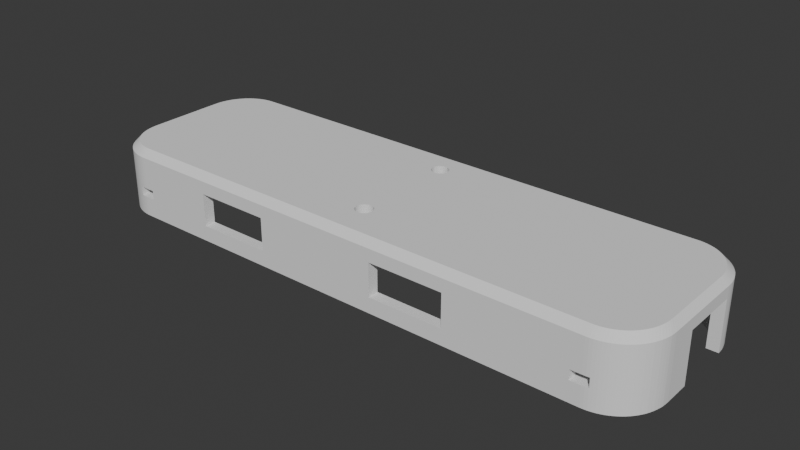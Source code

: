 # Source: case.blend  (saved by Blender 4.3.34; exported with 4.5.12 LTS)
import bpy
from mathutils import Matrix  # noqa: F401  (used for matrix-valued properties, if any)

bpy.ops.wm.read_factory_settings(use_empty=True)
scene = bpy.context.scene
scene.name = 'Scene'

# ---- collections
col_collection = bpy.data.collections.new('Collection'); scene.collection.children.link(col_collection)

# ---- world
world_world = bpy.data.worlds.new('World'); scene.world = world_world
world_world.use_nodes = True; world_world.node_tree.nodes.clear()
_N = world_world.node_tree.nodes; _L = world_world.node_tree.links
n0 = _N.new('ShaderNodeOutputWorld'); n0.name = 'World Output'; n0.location = (300, 300)
n1 = _N.new('ShaderNodeBackground'); n1.name = 'Background'; n1.location = (10, 300)
n1.inputs[0].default_value = (0.05088, 0.05088, 0.05088, 1.0)
_L.new(n1.outputs[0], n0.inputs[0])
n0.is_active_output = True
world_world.color = (0.05088, 0.05088, 0.05088)
world_world.sun_shadow_jitter_overblur = 0.0

# ---- meshes
me_3dshell_3dshell_pcb2_t = bpy.data.meshes.new('3DShell_3DShell_PCB2_T')
me_3dshell_3dshell_pcb2_t.from_pydata([(-4.586, 8.228, 7.246), (-4.586, 1.408, 5.888), (-4.586, -1.636, 7.246), (0.864, 3.296, 8.07), (-3.89, -1.006, 8.07), (-3.888, -1.339, 8.07), (-4.586, 1.408, 0.1), (-4.586, -1.636, 0.1), (-4.585, 8.256, 5.888), (-4.586, 8.228, 5.888), (60.67, -4.469, 0.1), (61.86, -5.075, 0.1), (61.62, -5.356, 0.1), (61.36, -5.619, 0.1), (60.47, -4.669, 0.1), (60.86, -4.255, 0.1), (62.09, -4.779, 0.1), (60.26, -4.855, 0.1), (61.08, -5.864, 0.1), (60.03, -5.026, 0.1), (60.78, -6.089, 0.1), (61.03, -4.029, 0.1), (61.18, -3.792, 0.1), (62.29, -4.468, 0.1), (59.79, -5.182, 0.1), (60.47, -6.293, 0.1), (61.32, -3.545, 0.1), (62.63, -3.807, 0.1), (62.48, -4.143, 0.1), (59.55, -5.321, 0.1), (60.14, -6.475, 0.1), (59.29, -5.442, 0.1), (59.81, -6.635, 0.1), (61.44, -3.289, 0.1), (61.55, -3.026, 0.1), (62.88, -3.106, 0.1), (62.77, -3.461, 0.1), (59.03, -5.546, 0.1), (59.46, -6.771, 0.1), (61.63, -2.756, 0.1), (62.97, -2.745, 0.1), (58.76, -5.632, 0.1), (59.11, -6.884, 0.1), (58.48, -5.699, 0.1), (58.74, -6.972, 0.1), (61.7, -2.48, 0.1), (58.2, -5.747, 0.1), (58.38, -7.035, 0.1), (61.75, -2.201, 0.1), (63.04, -2.378, 0.1), (61.78, -1.919, 0.1), (63.09, -1.636, 0.1), (63.07, -2.008, 0.1), (57.92, -5.776, 0.1), (58.01, -7.073, 0.1), (57.64, -5.786, 0.1), (57.64, -7.086, 0.1), (61.79, -1.636, 0.1), (61.79, 1.472, 0.1), (63.09, 1.472, 0.1), (0.864, -5.786, 0.1), (0.864, -7.086, 0.1), (0.5808, -5.776, 0.1), (0.4921, -7.073, 0.1), (0.2989, -5.747, 0.1), (0.1219, -7.035, 0.1), (0.01966, -5.699, 0.1), (-0.2448, -6.972, 0.1), (-0.2557, -5.632, 0.1), (-0.6064, -6.884, 0.1), (-0.5258, -5.546, 0.1), (-0.9611, -6.771, 0.1), (-0.7894, -5.442, 0.1), (-1.307, -6.635, 0.1), (-1.045, -5.321, 0.1), (-1.643, -6.475, 0.1), (-1.292, -5.182, 0.1), (-1.968, -6.293, 0.1), (-1.529, -5.026, 0.1), (-2.279, -6.089, 0.1), (-2.575, -5.864, 0.1), (-1.755, -4.855, 0.1), (-1.969, -4.669, 0.1), (-2.856, -5.619, 0.1), (-3.119, -5.356, 0.1), (-2.169, -4.469, 0.1), (-3.364, -5.075, 0.1), (-2.355, -4.255, 0.1), (-3.588, -4.779, 0.1), (-2.526, -4.029, 0.1), (-2.682, -3.792, 0.1), (-3.793, -4.468, 0.1), (-3.975, -4.143, 0.1), (-2.942, -3.289, 0.1), (-2.821, -3.545, 0.1), (-4.135, -3.807, 0.1), (-4.271, -3.461, 0.1), (-3.046, -3.026, 0.1), (-4.384, -3.106, 0.1), (-3.132, -2.756, 0.1), (-4.472, -2.745, 0.1), (-3.199, -2.48, 0.1), (-4.535, -2.378, 0.1), (-3.247, -2.201, 0.1), (-4.573, -2.008, 0.1), (-3.286, -1.636, 0.1), (-3.276, -1.919, 0.1), (-3.286, 1.408, 0.1), (-3.286, 1.408, 5.888), (-3.286, 8.228, 5.888), (-3.285, 8.256, 5.888), (-4.573, 8.6, 7.246), (-3.89, 7.598, 8.07), (-3.888, 7.931, 8.07), (-4.573, 8.6, 0.1), (-4.585, 8.256, 0.1), (-4.535, 8.97, 0.1), (-4.535, 8.97, 7.246), (29.77, -3.09, 8.07), (57.64, -6.24, 8.07), (29.93, -2.97, 8.07), (29.61, -3.171, 8.07), (29.44, -3.222, 8.07), (30.16, -2.653, 8.07), (30.06, -2.822, 8.07), (29.25, -3.24, 8.07), (30.22, -2.471, 8.07), (0.8642, -6.24, 8.07), (30.24, -2.353, 8.07), (30.23, -2.052, 8.07), (30.25, -2.24, 8.07), (30.18, -1.874, 8.07), (59.11, -6.884, 7.246), (58.74, -6.972, 7.246), (0.864, -7.086, 7.246), (33.98, -7.086, 5.74), (57.64, -7.086, 7.246), (29.96, 9.32, 8.07), (29.85, -1.441, 8.07), (29.98, -1.563, 8.07), (29.81, 9.191, 8.07), (29.7, -1.346, 8.07), (30.08, 9.474, 8.07), (30.09, -1.709, 8.07), (29.66, 9.101, 8.07), (29.51, -1.275, 8.07), (30.16, 9.646, 8.07), (30.21, 9.819, 8.07), (57.64, 12.83, 8.07), (29.49, 9.04, 8.07), (29.32, -1.243, 8.07), (30.22, 9.984, 8.07), (29.31, 9.011, 8.07), (30.21, 10.17, 8.07), (29.13, 9.016, 8.07), (29.12, -1.248, 8.07), (30.15, 10.35, 8.07), (28.95, 9.055, 8.07), (28.93, -1.291, 8.07), (30.07, 10.51, 8.07), (28.78, 9.128, 8.07), (28.76, -1.368, 8.07), (29.96, 10.65, 8.07), (28.63, 9.234, 8.07), (28.61, -1.473, 8.07), (29.82, 10.77, 8.07), (28.49, 9.369, 8.07), (28.48, -1.606, 8.07), (28.37, -1.76, 8.07), (29.67, 10.86, 8.07), (28.39, 9.529, 8.07), (28.3, -1.928, 8.07), (29.49, 10.93, 8.07), (28.31, 9.708, 8.07), (0.8642, 12.83, 8.07), (29.3, 10.96, 8.07), (28.25, -2.285, 8.07), (28.26, -2.105, 8.07), (28.28, -2.482, 8.07), (28.34, -2.667, 8.07), (28.44, -2.834, 8.07), (28.57, -2.977, 8.07), (28.73, -3.092, 8.07), (28.89, -3.173, 8.07), (29.07, -3.224, 8.07), (0.4921, -7.073, 3.456), (0.4921, -7.073, 7.246), (28.6, 10.71, 8.07), (28.75, 10.82, 8.07), (28.47, 10.58, 8.07), (28.38, 10.42, 8.07), (28.31, 10.25, 8.07), (28.28, 10.08, 8.07), (28.28, 9.901, 8.07), (0.5224, 12.82, 8.07), (28.92, 10.9, 8.07), (29.11, 10.95, 8.07), (57.64, 13.68, 0.1), (0.864, 13.68, 7.246), (57.64, 13.68, 7.246), (0.864, 13.68, 0.1), (0.4921, 13.67, 7.246), (-3.869, -1.678, 8.07), (-4.384, -3.106, 7.246), (-4.472, -2.745, 7.246), (-4.535, -2.378, 7.246), (-3.831, -2.019, 8.07), (-3.691, -2.698, 8.07), (-3.772, -2.36, 8.07), (-4.271, -3.461, 7.246), (-4.573, -2.008, 7.246), (-4.135, -3.807, 7.246), (-3.313, -3.669, 8.07), (-3.462, -3.354, 8.07), (-3.588, -3.03, 8.07), (-3.975, -4.143, 7.246), (-3.143, -3.971, 8.07), (-3.793, -4.468, 7.246), (-2.952, -4.261, 8.07), (-3.364, -5.075, 7.246), (-3.588, -4.779, 7.246), (-2.741, -4.536, 8.07), (-3.119, -5.356, 7.246), (-2.512, -4.794, 8.07), (-2.575, -5.864, 7.246), (-2.264, -5.034, 8.07), (-2.279, -6.089, 7.246), (-1.428, -5.636, 8.07), (-1.721, -5.456, 8.07), (-2.0, -5.255, 8.07), (-1.123, -5.794, 8.07), (-1.968, -6.293, 7.246), (-1.307, -6.635, 7.246), (-0.8083, -5.928, 8.07), (-0.9611, -6.771, 7.246), (-1.643, -6.475, 7.246), (-0.4844, -6.04, 8.07), (-0.128, -6.992, 3.456), (0.1219, -7.035, 7.246), (-0.2448, -6.972, 7.246), (-0.6064, -6.884, 7.246), (-0.128, -6.992, 2.368), (0.1219, -7.035, 2.368), (-0.1535, -6.127, 8.07), (0.4921, -7.073, 2.368), (0.864, -7.086, 2.368), (57.64, -7.086, 3.456), (58.01, -7.073, 7.246), (57.64, -7.086, 2.368), (56.42, -7.086, 2.368), (42.75, -7.086, 5.74), (42.75, -7.086, 1.908), (56.42, -7.086, 3.456), (57.64, 3.296, 8.07), (19.39, -7.086, 5.74), (33.98, -7.086, 1.908), (19.39, -7.086, 1.908), (1.856, -7.086, 3.456), (10.56, -7.086, 5.74), (10.56, -7.086, 1.908), (0.864, -7.086, 3.456), (1.856, -7.086, 2.368), (58.01, -7.073, 2.368), (58.38, -7.035, 2.368), (57.98, -6.227, 8.07), (58.32, -6.189, 8.07), (58.01, -7.073, 3.456), (58.38, -7.035, 3.456), (58.38, -7.035, 7.246), (58.4, -7.031, 2.368), (58.65, -6.127, 8.07), (58.4, -7.031, 3.456), (58.98, -6.04, 8.07), (59.31, -5.928, 8.07), (59.81, -6.635, 7.246), (59.46, -6.771, 7.246), (62.88, -3.106, 7.246), (62.77, -3.461, 7.246), (60.14, -6.475, 7.246), (62.63, -3.807, 7.246), (62.48, -4.143, 7.246), (59.93, -5.636, 8.07), (60.22, -5.456, 8.07), (60.5, -5.255, 8.07), (60.78, -6.089, 7.246), (61.81, -3.669, 8.07), (61.64, -3.971, 8.07), (60.76, -5.034, 8.07), (61.01, -4.794, 8.07), (61.62, -5.356, 7.246), (61.36, -5.619, 7.246), (61.08, -5.864, 7.246), (61.24, -4.536, 8.07), (61.45, -4.261, 8.07), (60.47, -6.293, 7.246), (62.19, -2.698, 8.07), (62.09, -3.03, 8.07), (62.09, -4.779, 7.246), (62.29, -4.468, 7.246), (61.96, -3.354, 8.07), (63.04, -2.378, 7.246), (62.97, -2.745, 7.246), (59.62, -5.794, 8.07), (62.33, -2.019, 8.07), (62.27, -2.36, 8.07), (63.07, -2.008, 7.246), (62.37, -1.678, 8.07), (62.39, 7.931, 8.07), (62.37, 8.27, 8.07), (62.39, -1.339, 8.07), (62.39, 7.598, 8.07), (62.39, -1.006, 8.07), (63.09, 8.192, 0.1), (63.09, 8.228, 0.1), (63.09, 8.192, 5.876), (63.09, 8.228, 7.246), (63.09, 1.472, 5.876), (63.09, -1.636, 7.246), (63.07, 8.6, 7.246), (61.79, 1.472, 5.876), (61.79, 8.192, 0.1), (61.79, 8.192, 5.876), (61.79, 8.228, 0.1), (61.79, 8.228, 6.2), (61.79, -1.636, 6.2), (61.78, -1.919, 6.2), (61.75, -2.201, 6.2), (61.7, -2.48, 6.2), (61.63, -2.756, 6.2), (61.55, -3.026, 6.2), (61.44, -3.289, 6.2), (61.32, -3.545, 6.2), (61.18, -3.792, 6.2), (61.03, -4.029, 6.2), (60.86, -4.255, 6.2), (60.67, -4.469, 6.2), (60.47, -4.669, 6.2), (60.26, -4.855, 6.2), (60.03, -5.026, 6.2), (59.79, -5.182, 6.2), (59.55, -5.321, 6.2), (59.29, -5.442, 6.2), (59.03, -5.546, 6.2), (58.76, -5.632, 6.2), (58.48, -5.699, 6.2), (58.4, -5.713, 3.456), (58.2, -5.747, 6.2), (58.2, -5.747, 3.456), (58.2, -5.747, 2.368), (58.4, -5.713, 2.368), (57.92, -5.776, 2.368), (57.64, -5.786, 2.368), (56.42, -5.786, 3.456), (57.64, -5.786, 6.2), (57.64, -5.786, 3.456), (56.42, -5.786, 2.368), (42.75, -5.786, 5.74), (42.75, -5.786, 1.908), (33.98, -5.786, 5.74), (19.39, -5.786, 1.908), (33.98, -5.786, 1.908), (19.39, -5.786, 5.74), (0.864, -5.786, 6.2), (10.56, -5.786, 5.74), (1.856, -5.786, 3.456), (10.56, -5.786, 1.908), (0.864, -5.786, 3.456), (1.856, -5.786, 2.368), (0.864, -5.786, 2.368), (0.5808, -5.776, 2.368), (0.2989, -5.747, 2.368), (0.01966, -5.699, 2.368), (-0.128, -5.663, 3.456), (0.01966, -5.699, 6.2), (0.01966, -5.699, 3.456), (-0.2557, -5.632, 6.2), (-0.128, -5.663, 2.368), (-0.5258, -5.546, 6.2), (-0.7894, -5.442, 6.2), (-1.045, -5.321, 6.2), (-1.292, -5.182, 6.2), (-1.529, -5.026, 6.2), (-1.755, -4.855, 6.2), (-1.969, -4.669, 6.2), (-2.169, -4.469, 6.2), (-2.355, -4.255, 6.2), (-2.526, -4.029, 6.2), (-2.682, -3.792, 6.2), (-2.821, -3.545, 6.2), (-2.942, -3.289, 6.2), (-3.046, -3.026, 6.2), (-3.132, -2.756, 6.2), (-3.199, -2.48, 6.2), (-3.247, -2.201, 6.2), (-3.276, -1.919, 6.2), (-3.286, -1.636, 6.2), (-3.286, 8.228, 6.2), (-3.285, 8.256, 0.1), (-3.276, 8.511, 6.2), (-3.276, 8.511, 0.1), (61.78, 8.511, 0.1), (63.04, 8.97, 0.1), (63.07, 8.6, 0.1), (61.75, 8.793, 0.1), (61.7, 9.072, 0.1), (62.88, 9.698, 0.1), (62.97, 9.337, 0.1), (61.63, 9.348, 0.1), (61.55, 9.618, 0.1), (62.77, 10.05, 0.1), (61.44, 9.881, 0.1), (62.63, 10.4, 0.1), (61.32, 10.14, 0.1), (62.48, 10.74, 0.1), (61.18, 10.38, 0.1), (62.29, 11.06, 0.1), (61.03, 10.62, 0.1), (62.09, 11.37, 0.1), (60.86, 10.85, 0.1), (61.86, 11.67, 0.1), (60.67, 11.06, 0.1), (61.62, 11.95, 0.1), (60.47, 11.26, 0.1), (61.36, 12.21, 0.1), (60.26, 11.45, 0.1), (61.08, 12.46, 0.1), (60.03, 11.62, 0.1), (60.78, 12.68, 0.1), (59.79, 11.77, 0.1), (60.47, 12.88, 0.1), (59.55, 11.91, 0.1), (60.14, 13.07, 0.1), (59.29, 12.03, 0.1), (59.81, 13.23, 0.1), (59.03, 12.14, 0.1), (59.46, 13.36, 0.1), (58.76, 12.22, 0.1), (59.11, 13.48, 0.1), (58.48, 12.29, 0.1), (58.74, 13.56, 0.1), (58.2, 12.34, 0.1), (58.38, 13.63, 0.1), (57.92, 12.37, 0.1), (58.01, 13.67, 0.1), (57.64, 12.38, 0.1), (0.864, 12.38, 0.1), (0.4921, 13.67, 0.1), (0.5808, 12.37, 0.1), (0.2989, 12.34, 0.1), (0.1219, 13.63, 0.1), (0.01966, 12.29, 0.1), (-3.199, 9.072, 0.1), (-3.247, 8.793, 0.1), (-4.472, 9.337, 0.1), (-0.2448, 13.56, 0.1), (-0.6064, 13.48, 0.1), (-0.2557, 12.22, 0.1), (-4.384, 9.698, 0.1), (-3.046, 9.618, 0.1), (-3.132, 9.348, 0.1), (-0.9611, 13.36, 0.1), (-0.5258, 12.14, 0.1), (-0.7894, 12.03, 0.1), (-4.271, 10.05, 0.1), (-2.942, 9.881, 0.1), (-1.307, 13.23, 0.1), (-1.045, 11.91, 0.1), (-4.135, 10.4, 0.1), (-3.975, 10.74, 0.1), (-2.821, 10.14, 0.1), (-1.643, 13.07, 0.1), (-3.793, 11.06, 0.1), (-2.526, 10.62, 0.1), (-2.682, 10.38, 0.1), (-1.968, 12.88, 0.1), (-1.292, 11.77, 0.1), (-3.588, 11.37, 0.1), (-2.355, 10.85, 0.1), (-2.279, 12.68, 0.1), (-1.529, 11.62, 0.1), (-1.755, 11.45, 0.1), (-2.575, 12.46, 0.1), (-3.364, 11.67, 0.1), (-2.856, 12.21, 0.1), (-1.969, 11.26, 0.1), (-3.119, 11.95, 0.1), (-2.169, 11.06, 0.1), (-3.869, 8.27, 8.07), (-4.384, 9.698, 7.246), (-4.472, 9.337, 7.246), (-3.772, 8.952, 8.07), (-3.831, 8.611, 8.07), (-1.123, 12.39, 8.07), (-0.8083, 12.52, 8.07), (-4.271, 10.05, 7.246), (-3.588, 9.622, 8.07), (-3.691, 9.29, 8.07), (-3.313, 10.26, 8.07), (-3.462, 9.946, 8.07), (-4.135, 10.4, 7.246), (-1.428, 12.23, 8.07), (-3.975, 10.74, 7.246), (-2.0, 11.85, 8.07), (-1.721, 12.05, 8.07), (-3.793, 11.06, 7.246), (-2.264, 11.63, 8.07), (-3.364, 11.67, 7.246), (-2.741, 11.13, 8.07), (-2.952, 10.85, 8.07), (-3.588, 11.37, 7.246), (-2.856, 12.21, 7.246), (-3.119, 11.95, 7.246), (-2.575, 12.46, 7.246), (-2.279, 12.68, 7.246), (-2.512, 11.39, 8.07), (-1.968, 12.88, 7.246), (-3.143, 10.56, 8.07), (-1.643, 13.07, 7.246), (-1.307, 13.23, 7.246), (-0.9611, 13.36, 7.246), (-0.6064, 13.48, 7.246), (-0.2448, 13.56, 7.246), (-0.4844, 12.63, 8.07), (0.1219, 13.63, 7.246), (0.1219, -7.035, 3.456), (-0.1535, 12.72, 8.07), (0.1827, 12.78, 8.07), (0.5224, -6.227, 8.07), (58.01, 13.67, 7.246), (58.38, 13.63, 7.246), (57.98, 12.82, 8.07), (58.74, 13.56, 7.246), (58.32, 12.78, 8.07), (59.11, 13.48, 7.246), (59.31, 12.52, 8.07), (59.62, 12.39, 8.07), (58.65, 12.72, 8.07), (58.98, 12.63, 8.07), (59.81, 13.23, 7.246), (59.46, 13.36, 7.246), (60.14, 13.07, 7.246), (60.47, 12.88, 7.246), (59.93, 12.23, 8.07), (60.78, 12.68, 7.246), (60.22, 12.05, 8.07), (61.08, 12.46, 7.246), (60.5, 11.85, 8.07), (61.36, 12.21, 7.246), (60.76, 11.63, 8.07), (61.62, 11.95, 7.246), (61.86, 11.67, 7.246), (61.01, 11.39, 8.07), (61.24, 11.13, 8.07), (62.09, 11.37, 7.246), (61.45, 10.85, 8.07), (62.29, 11.06, 7.246), (61.64, 10.56, 8.07), (62.48, 10.74, 7.246), (61.81, 10.26, 8.07), (62.63, 10.4, 7.246), (62.19, 9.29, 8.07), (62.27, 8.952, 8.07), (61.96, 9.946, 8.07), (62.09, 9.622, 8.07), (62.97, 9.337, 7.246), (62.88, 9.698, 7.246), (62.33, 8.611, 8.07), (62.77, 10.05, 7.246), (63.04, 8.97, 7.246), (30.23, -2.052, 6.2), (30.25, -2.24, 6.2), (30.18, -1.874, 6.2), (30.09, -1.709, 6.2), (29.98, -1.563, 6.2), (29.85, -1.441, 6.2), (29.7, -1.346, 6.2), (29.51, -1.275, 6.2), (29.32, -1.243, 6.2), (29.12, -1.248, 6.2), (28.93, -1.291, 6.2), (28.76, -1.368, 6.2), (28.61, -1.473, 6.2), (28.48, -1.606, 6.2), (28.37, -1.76, 6.2), (28.3, -1.928, 6.2), (28.26, -2.105, 6.2), (28.25, -2.285, 6.2), (28.28, -2.482, 6.2), (28.34, -2.667, 6.2), (28.44, -2.834, 6.2), (28.57, -2.977, 6.2), (28.73, -3.092, 6.2), (28.89, -3.173, 6.2), (29.07, -3.224, 6.2), (29.25, -3.24, 6.2), (29.44, -3.222, 6.2), (29.61, -3.171, 6.2), (29.77, -3.09, 6.2), (29.93, -2.97, 6.2), (30.06, -2.822, 6.2), (30.16, -2.653, 6.2), (30.22, -2.471, 6.2), (30.24, -2.353, 6.2), (30.21, 10.17, 6.2), (30.22, 9.984, 6.2), (30.15, 10.35, 6.2), (30.07, 10.51, 6.2), (29.96, 10.65, 6.2), (29.82, 10.77, 6.2), (29.67, 10.86, 6.2), (29.49, 10.93, 6.2), (29.3, 10.96, 6.2), (29.11, 10.95, 6.2), (28.92, 10.9, 6.2), (28.75, 10.82, 6.2), (28.6, 10.71, 6.2), (28.47, 10.58, 6.2), (28.38, 10.42, 6.2), (28.31, 10.25, 6.2), (28.28, 10.08, 6.2), (28.28, 9.901, 6.2), (28.31, 9.708, 6.2), (28.39, 9.529, 6.2), (28.49, 9.369, 6.2), (28.63, 9.234, 6.2), (28.78, 9.128, 6.2), (28.95, 9.055, 6.2), (29.13, 9.016, 6.2), (29.31, 9.011, 6.2), (29.49, 9.04, 6.2), (29.66, 9.101, 6.2), (29.81, 9.191, 6.2), (29.96, 9.32, 6.2), (30.08, 9.474, 6.2), (30.16, 9.646, 6.2), (30.21, 9.819, 6.2), (0.5808, -5.776, 3.456), (0.2989, -5.747, 3.456), (57.92, -5.776, 3.456), (57.92, -5.776, 6.2), (61.7, 9.072, 6.2), (61.75, 8.793, 6.2), (61.78, 8.511, 6.2), (61.44, 9.881, 6.2), (61.55, 9.618, 6.2), (61.63, 9.348, 6.2), (61.18, 10.38, 6.2), (61.32, 10.14, 6.2), (61.03, 10.62, 6.2), (60.86, 10.85, 6.2), (60.47, 11.26, 6.2), (60.67, 11.06, 6.2), (59.55, 11.91, 6.2), (59.79, 11.77, 6.2), (60.03, 11.62, 6.2), (60.26, 11.45, 6.2), (58.76, 12.22, 6.2), (59.03, 12.14, 6.2), (59.29, 12.03, 6.2), (58.48, 12.29, 6.2), (57.64, 12.38, 6.2), (57.92, 12.37, 6.2), (58.2, 12.34, 6.2), (0.5808, -5.776, 6.2), (0.2989, -5.747, 6.2), (0.864, 12.38, 6.2), (0.2989, 12.34, 6.2), (0.5808, 12.37, 6.2), (-0.2557, 12.22, 6.2), (0.01966, 12.29, 6.2), (-0.5258, 12.14, 6.2), (-3.247, 8.793, 6.2), (-3.199, 9.072, 6.2), (-3.132, 9.348, 6.2), (-1.045, 11.91, 6.2), (-0.7894, 12.03, 6.2), (-2.821, 10.14, 6.2), (-3.046, 9.618, 6.2), (-2.942, 9.881, 6.2), (-1.292, 11.77, 6.2), (-2.526, 10.62, 6.2), (-2.682, 10.38, 6.2), (-1.755, 11.45, 6.2), (-1.529, 11.62, 6.2), (-2.355, 10.85, 6.2), (-2.169, 11.06, 6.2), (-1.969, 11.26, 6.2), (61.86, -5.075, 7.246), (-2.856, -5.619, 7.246), (0.1827, -6.189, 8.07), (31.49, 12.38, 0.1), (31.49, 12.38, 1.908), (31.49, 12.38, 6.2), (31.49, 13.08, 0.1), (31.49, 13.68, 0.1), (28.35, 12.38, 0.1), (28.35, 12.38, 1.908), (28.35, 12.38, 6.2), (28.35, 13.0, 0.1), (28.35, 13.68, 0.1), (28.35, -6.412, 0.1), (28.35, -5.786, 5.74), (28.35, -5.786, 4.159), (28.35, -5.786, 6.2), (28.35, -5.786, 1.908), (28.35, -5.786, 0.1), (28.35, -5.786, 5.839), (28.35, -5.786, 1.285), (28.35, -7.086, 0.1), (28.35, -5.786, 1.599), (31.49, -6.471, 0.1), (31.49, -5.786, 5.74), (31.49, -5.786, 5.874), (31.49, -7.086, 0.1), (31.49, -5.786, 4.829), (31.49, -5.786, 0.1), (31.49, -5.786, 6.2), (31.49, -5.786, 1.908), (31.49, -5.786, 1.385), (31.49, -5.786, 1.723), (31.49, -3.982, 5.74), (28.35, -3.982, 5.74), (31.49, -3.982, 4.829), (28.35, -3.982, 4.159), (31.49, -3.982, 6.2), (28.35, -3.982, 6.2), (31.49, -3.982, 5.874), (28.35, -3.982, 5.839), (28.35, -3.982, 1.908), (31.49, -3.982, 1.908), (31.49, 11.21, 6.2), (31.49, 11.21, 1.908), (28.35, 11.21, 1.908), (28.35, 11.21, 6.2)], [], [(0, 1, 2), (3, 4, 5), (6, 7, 1), (8, 9, 0), (10, 11, 12), (10, 12, 13), (14, 10, 13), (15, 11, 10), (15, 16, 11), (17, 14, 13), (17, 13, 18), (19, 17, 18), (19, 18, 20), (21, 16, 15), (22, 16, 21), (22, 23, 16), (24, 19, 20), (24, 20, 25), (26, 27, 28), (26, 23, 22), (26, 28, 23), (29, 24, 25), (29, 25, 30), (31, 29, 30), (31, 30, 32), (33, 27, 26), (34, 35, 36), (34, 36, 27), (34, 27, 33), (37, 31, 32), (37, 32, 38), (39, 35, 34), (39, 40, 35), (41, 37, 38), (41, 38, 42), (43, 42, 44), (43, 41, 42), (45, 40, 39), (46, 43, 44), (46, 44, 47), (48, 49, 40), (48, 40, 45), (50, 51, 52), (50, 52, 49), (50, 49, 48), (53, 47, 54), (53, 46, 47), (55, 54, 56), (55, 53, 54), (57, 51, 50), (58, 59, 51), (58, 51, 57), (60, 705, 700), (60, 700, 708, 61), (62, 60, 61), (62, 61, 63), (64, 62, 63), (64, 63, 65), (66, 64, 65), (66, 65, 67), (68, 66, 67), (68, 67, 69), (70, 68, 69), (70, 69, 71), (72, 70, 71), (72, 71, 73), (74, 72, 73), (74, 73, 75), (76, 74, 75), (76, 75, 77), (78, 76, 77), (78, 77, 79), (80, 78, 79), (81, 78, 80), (82, 81, 80), (82, 80, 83), (84, 85, 82), (84, 82, 83), (86, 87, 85), (86, 85, 84), (88, 89, 87), (88, 87, 86), (90, 89, 88), (91, 90, 88), (92, 93, 94), (92, 94, 90), (92, 90, 91), (95, 93, 92), (96, 97, 93), (96, 93, 95), (98, 99, 97), (98, 97, 96), (100, 101, 99), (100, 99, 98), (102, 103, 101), (102, 101, 100), (104, 105, 106), (104, 106, 103), (104, 103, 102), (7, 105, 104), (6, 107, 105), (6, 105, 7), (1, 107, 6), (1, 108, 107), (9, 108, 1), (9, 109, 108), (8, 110, 109), (8, 109, 9), (8, 0, 111), (112, 3, 113), (114, 115, 8), (116, 111, 117), (118, 119, 120), (121, 119, 118), (122, 119, 121), (123, 124, 119), (125, 119, 122), (126, 123, 119), (127, 119, 125), (128, 126, 119), (129, 130, 119), (131, 129, 119), (44, 132, 133), (134, 135, 136), (137, 138, 139), (140, 141, 138), (140, 138, 137), (142, 137, 139), (142, 143, 131), (142, 139, 143), (144, 145, 141), (144, 141, 140), (146, 142, 131), (147, 146, 148), (149, 150, 145), (149, 145, 144), (151, 147, 148), (152, 150, 149), (153, 151, 148), (154, 155, 150), (154, 150, 152), (156, 153, 148), (157, 158, 155), (157, 155, 154), (159, 156, 148), (160, 161, 158), (160, 158, 157), (162, 159, 148), (163, 164, 161), (163, 161, 160), (165, 162, 148), (166, 167, 164), (166, 168, 167), (166, 164, 163), (169, 165, 148), (170, 171, 168), (170, 168, 166), (172, 169, 148), (173, 171, 170), (174, 175, 148), (127, 176, 177), (127, 178, 176), (127, 179, 178), (127, 180, 179), (127, 181, 180), (127, 182, 181), (127, 183, 182), (127, 184, 183), (127, 125, 184), (185, 134, 186), (130, 128, 119), (174, 187, 188), (174, 189, 187), (174, 190, 189), (174, 191, 190), (174, 192, 191), (174, 193, 192), (3, 174, 194), (174, 195, 196), (174, 173, 193), (127, 177, 171), (175, 172, 148), (197, 198, 199), (200, 201, 198), (174, 188, 195), (5, 202, 3), (7, 2, 1), (174, 171, 173), (100, 203, 204), (102, 204, 205), (202, 206, 3), (207, 3, 208), (98, 209, 203), (102, 100, 204), (206, 208, 3), (7, 104, 210), (96, 95, 211), (212, 3, 213), (214, 213, 3), (207, 214, 3), (95, 92, 215), (212, 216, 3), (92, 217, 215), (216, 218, 3), (88, 86, 219), (91, 88, 220), (221, 3, 218), (86, 84, 222), (221, 223, 3), (86, 222, 219), (83, 80, 224), (223, 225, 3), (80, 79, 226), (227, 3, 228), (229, 228, 3), (230, 3, 227), (79, 77, 231), (225, 229, 3), (75, 73, 232), (230, 233, 3), (73, 71, 234), (77, 235, 231), (236, 3, 233), (237, 238, 239), (69, 67, 239), (71, 240, 234), (239, 241, 237), (65, 242, 241), (67, 65, 241), (236, 243, 3), (239, 67, 241), (65, 63, 244), (65, 244, 242), (63, 61, 245), (63, 245, 244), (246, 247, 136), (56, 248, 249), (135, 250, 136), (251, 249, 252), (251, 56, 249), (251, 252, 250), (131, 119, 253), (131, 253, 148), (254, 255, 135), (256, 255, 254), (257, 258, 134), (134, 258, 254), (252, 246, 136), (257, 259, 258), (260, 257, 134), (185, 260, 134), (261, 259, 257), (61, 261, 245), (61, 259, 261), (61, 708, 713, 56, 251), (61, 251, 255), (61, 255, 256), (61, 256, 259), (56, 54, 262), (56, 262, 248), (54, 47, 263), (54, 263, 262), (264, 265, 253), (266, 267, 268), (47, 269, 263), (47, 44, 269), (265, 270, 253), (44, 271, 269), (44, 133, 271), (270, 272, 253), (272, 273, 253), (38, 274, 275), (36, 276, 277), (42, 38, 275), (38, 32, 274), (32, 30, 278), (28, 279, 280), (281, 282, 253), (282, 283, 253), (25, 20, 284), (285, 253, 286), (287, 253, 283), (287, 288, 253), (13, 289, 290), (20, 291, 284), (18, 13, 290), (292, 253, 288), (286, 253, 293), (30, 294, 278), (292, 293, 253), (295, 253, 296), (11, 16, 297), (23, 280, 298), (296, 253, 299), (27, 277, 279), (23, 28, 280), (40, 300, 301), (302, 253, 273), (27, 36, 277), (303, 253, 304), (40, 49, 300), (295, 304, 253), (49, 305, 300), (306, 253, 303), (307, 308, 253), (309, 253, 306), (49, 52, 305), (310, 253, 311), (312, 313, 314), (313, 315, 314), (51, 316, 317), (51, 59, 316), (311, 253, 309), (313, 318, 315), (58, 319, 316), (59, 58, 316), (320, 321, 322), (319, 323, 321), (324, 323, 319), (57, 319, 58), (57, 324, 319), (322, 321, 323), (50, 324, 57), (50, 325, 324), (48, 325, 50), (48, 326, 325), (45, 326, 48), (45, 327, 326), (39, 327, 45), (39, 328, 327), (34, 328, 39), (34, 329, 328), (33, 329, 34), (33, 330, 329), (26, 330, 33), (26, 331, 330), (22, 331, 26), (22, 332, 331), (21, 332, 22), (21, 333, 332), (15, 333, 21), (15, 334, 333), (10, 334, 15), (10, 335, 334), (14, 335, 10), (14, 336, 335), (17, 336, 14), (17, 337, 336), (19, 337, 17), (19, 338, 337), (24, 338, 19), (24, 339, 338), (29, 339, 24), (29, 340, 339), (31, 340, 29), (31, 341, 340), (37, 341, 31), (37, 342, 341), (41, 342, 37), (41, 343, 342), (43, 343, 41), (43, 344, 343), (345, 346, 344), (347, 346, 345), (46, 348, 349), (46, 349, 43), (43, 345, 344), (43, 349, 345), (53, 348, 46), (53, 350, 348), (53, 351, 350), (55, 351, 53), (352, 353, 354), (55, 355, 351), (356, 353, 352), (357, 352, 355), (357, 355, 55), (357, 356, 352), (358, 353, 356), (359, 702, 704), (359, 361, 701, 702), (362, 361, 363), (364, 363, 365), (364, 362, 363), (366, 362, 364), (367, 364, 365), (60, 368, 367), (60, 367, 365), (60, 707, 705), (60, 709, 707), (60, 359, 704, 709), (60, 365, 359), (353, 712, 716), (353, 358, 711, 712), (60, 369, 368), (62, 369, 60), (64, 369, 62), (64, 370, 369), (66, 370, 64), (66, 371, 370), (372, 373, 374), (372, 375, 373), (66, 376, 371), (68, 376, 66), (375, 376, 68), (375, 372, 376), (70, 375, 68), (70, 377, 375), (72, 377, 70), (72, 378, 377), (74, 378, 72), (74, 379, 378), (76, 379, 74), (76, 380, 379), (78, 380, 76), (78, 381, 380), (81, 381, 78), (81, 382, 381), (82, 382, 81), (82, 383, 382), (85, 383, 82), (85, 384, 383), (87, 384, 85), (87, 385, 384), (89, 385, 87), (89, 386, 385), (90, 386, 89), (90, 387, 386), (94, 387, 90), (94, 388, 387), (93, 388, 94), (93, 389, 388), (97, 389, 93), (97, 390, 389), (99, 390, 97), (99, 391, 390), (101, 391, 99), (101, 392, 391), (103, 392, 101), (103, 393, 392), (106, 393, 103), (106, 394, 393), (105, 394, 106), (105, 395, 394), (105, 108, 395), (107, 108, 105), (396, 395, 108), (109, 396, 108), (397, 110, 8), (115, 397, 8), (110, 396, 109), (110, 398, 396), (399, 110, 397), (398, 110, 399), (322, 313, 312), (322, 312, 320), (400, 313, 322), (400, 401, 402), (400, 402, 313), (403, 401, 400), (404, 401, 403), (404, 405, 406), (404, 406, 401), (407, 405, 404), (408, 405, 407), (408, 409, 405), (410, 409, 408), (410, 411, 409), (412, 411, 410), (412, 413, 411), (414, 413, 412), (414, 415, 413), (416, 415, 414), (416, 417, 415), (418, 419, 417), (418, 417, 416), (420, 421, 419), (420, 419, 418), (422, 421, 420), (423, 421, 422), (424, 423, 422), (425, 423, 424), (426, 425, 424), (427, 425, 426), (428, 427, 426), (429, 428, 430), (429, 427, 428), (431, 430, 432), (431, 429, 430), (433, 432, 434), (433, 431, 432), (435, 434, 436), (435, 433, 434), (437, 436, 438), (437, 435, 436), (439, 438, 440), (439, 437, 438), (441, 440, 442), (441, 439, 440), (443, 442, 444), (443, 441, 442), (197, 443, 444), (445, 698, 695), (200, 699, 698, 445), (114, 397, 115), (114, 399, 397), (446, 200, 445), (446, 445, 447), (446, 447, 448), (449, 446, 448), (449, 448, 450), (116, 399, 114), (116, 451, 452), (116, 452, 399), (453, 451, 116), (454, 449, 450), (455, 454, 450), (455, 450, 456), (457, 451, 453), (457, 458, 459), (457, 459, 451), (460, 455, 456), (460, 456, 461), (460, 461, 462), (463, 458, 457), (463, 464, 458), (465, 460, 462), (465, 462, 466), (467, 464, 463), (468, 464, 467), (468, 469, 464), (470, 465, 466), (471, 469, 468), (471, 472, 473), (471, 473, 469), (474, 470, 466), (474, 466, 475), (476, 472, 471), (476, 477, 472), (478, 474, 475), (478, 475, 479), (478, 479, 480), (481, 478, 480), (482, 477, 476), (483, 480, 484), (483, 481, 480), (485, 477, 482), (485, 484, 486), (485, 486, 477), (485, 483, 484), (113, 3, 487), (116, 114, 111), (463, 457, 488), (457, 453, 489), (490, 491, 3), (453, 117, 489), (492, 3, 493), (467, 463, 494), (495, 496, 3), (463, 488, 494), (497, 498, 3), (468, 467, 499), (492, 500, 3), (471, 468, 501), (502, 3, 503), (476, 471, 504), (502, 505, 3), (485, 482, 506), (507, 508, 3), (482, 509, 506), (481, 483, 510), (483, 485, 511), (478, 481, 512), (474, 478, 513), (514, 3, 505), (514, 507, 3), (470, 474, 515), (516, 3, 508), (465, 470, 517), (460, 465, 518), (503, 3, 500), (516, 497, 3), (455, 460, 519), (498, 495, 3), (454, 455, 520), (490, 3, 496), (449, 454, 521), (493, 3, 522), (446, 449, 523), (237, 524, 238), (524, 185, 186), (200, 446, 201), (525, 3, 526), (527, 127, 3), (134, 254, 135), (522, 3, 525), (197, 694, 699, 200, 198), (194, 526, 3), (443, 197, 199), (52, 317, 305), (250, 252, 136), (174, 3, 127), (174, 127, 171), (441, 443, 528), (246, 266, 247), (267, 271, 268), (146, 131, 148), (439, 441, 529), (253, 530, 148), (437, 439, 531), (530, 253, 532), (435, 437, 533), (534, 253, 535), (536, 253, 537), (532, 253, 536), (431, 433, 538), (433, 435, 539), (429, 431, 540), (427, 429, 541), (535, 253, 542), (534, 537, 253), (425, 427, 543), (544, 542, 253), (423, 425, 545), (544, 253, 546), (421, 423, 547), (546, 253, 548), (419, 421, 549), (417, 419, 550), (551, 253, 552), (548, 253, 551), (415, 417, 553), (554, 552, 253), (413, 415, 555), (554, 253, 556), (411, 413, 557), (556, 253, 558), (409, 411, 559), (560, 253, 561), (562, 253, 563), (401, 406, 564), (406, 405, 565), (566, 561, 253), (405, 567, 565), (558, 253, 562), (402, 401, 568), (253, 310, 307), (566, 253, 308), (560, 563, 253), (313, 402, 318), (130, 569, 570), (129, 571, 569), (129, 569, 130), (131, 572, 571), (131, 571, 129), (143, 572, 131), (139, 573, 572), (139, 572, 143), (138, 574, 573), (138, 573, 139), (141, 574, 138), (141, 575, 574), (145, 575, 141), (145, 576, 575), (150, 576, 145), (150, 577, 576), (155, 577, 150), (155, 578, 577), (158, 578, 155), (158, 579, 578), (161, 579, 158), (161, 580, 579), (161, 581, 580), (164, 581, 161), (167, 581, 164), (167, 582, 581), (167, 583, 582), (168, 583, 167), (171, 583, 168), (171, 584, 583), (177, 584, 171), (177, 585, 584), (177, 586, 585), (176, 586, 177), (178, 587, 586), (178, 586, 176), (179, 588, 587), (179, 589, 588), (179, 587, 178), (180, 589, 179), (181, 590, 589), (181, 591, 590), (181, 589, 180), (182, 591, 181), (183, 592, 591), (183, 593, 592), (183, 591, 182), (184, 593, 183), (125, 594, 593), (125, 595, 594), (125, 593, 184), (122, 595, 125), (121, 596, 595), (121, 595, 122), (118, 597, 596), (118, 598, 597), (118, 596, 121), (120, 598, 118), (124, 599, 598), (124, 598, 120), (123, 599, 124), (123, 600, 599), (126, 600, 123), (126, 601, 600), (126, 602, 601), (128, 570, 602), (128, 602, 126), (130, 570, 128), (151, 603, 604), (153, 603, 151), (156, 605, 603), (156, 606, 605), (156, 603, 153), (159, 606, 156), (162, 607, 606), (162, 606, 159), (165, 608, 607), (165, 607, 162), (169, 608, 165), (169, 609, 608), (172, 610, 609), (172, 609, 169), (175, 610, 172), (175, 611, 610), (196, 611, 175), (196, 612, 611), (195, 612, 196), (195, 613, 612), (188, 613, 195), (188, 614, 613), (188, 615, 614), (187, 616, 615), (187, 615, 188), (189, 616, 187), (190, 616, 189), (190, 617, 616), (190, 618, 617), (191, 618, 190), (192, 618, 191), (192, 619, 618), (192, 620, 619), (193, 620, 192), (173, 620, 193), (173, 621, 620), (170, 622, 621), (170, 621, 173), (166, 623, 622), (166, 622, 170), (163, 623, 166), (163, 624, 623), (160, 625, 624), (160, 624, 163), (157, 626, 625), (157, 625, 160), (154, 627, 626), (154, 628, 627), (154, 626, 157), (152, 628, 154), (149, 629, 628), (149, 628, 152), (144, 630, 629), (144, 629, 149), (140, 631, 630), (140, 632, 631), (140, 630, 144), (137, 632, 140), (142, 633, 632), (142, 632, 137), (146, 633, 142), (146, 634, 633), (146, 635, 634), (147, 635, 146), (151, 635, 147), (151, 604, 635), (260, 364, 257), (260, 366, 364), (185, 636, 366), (185, 637, 636), (185, 366, 260), (524, 637, 185), (237, 374, 637), (237, 372, 374), (237, 637, 524), (237, 376, 372), (241, 376, 237), (241, 371, 376), (241, 370, 371), (242, 369, 370), (242, 370, 241), (244, 369, 242), (245, 368, 369), (245, 369, 244), (261, 367, 368), (261, 368, 245), (257, 367, 261), (257, 364, 367), (271, 347, 345), (267, 638, 347), (267, 347, 271), (266, 354, 638), (266, 638, 267), (246, 352, 354), (246, 354, 266), (252, 352, 246), (252, 355, 352), (249, 355, 252), (248, 355, 249), (248, 351, 355), (262, 350, 351), (262, 351, 248), (263, 348, 350), (263, 350, 262), (269, 349, 348), (269, 348, 263), (251, 360, 255), (251, 357, 360), (250, 357, 251), (250, 356, 357), (135, 356, 250), (135, 358, 356), (360, 358, 135), (255, 360, 135), (365, 363, 258), (259, 365, 258), (256, 365, 259), (256, 359, 365), (254, 359, 256), (254, 361, 359), (258, 361, 254), (258, 363, 361), (271, 349, 269), (271, 345, 349), (314, 320, 312), (314, 321, 320), (316, 321, 314), (316, 319, 321), (334, 335, 336), (338, 336, 337), (331, 332, 333), (331, 333, 334), (331, 334, 336), (331, 336, 338), (340, 338, 339), (342, 340, 341), (342, 338, 340), (342, 331, 338), (328, 329, 330), (327, 330, 331), (327, 328, 330), (346, 342, 343), (346, 343, 344), (346, 331, 342), (325, 326, 327), (353, 331, 346), (353, 324, 325), (353, 346, 639), (353, 325, 327), (353, 327, 331), (323, 324, 353), (640, 641, 642), (643, 644, 645), (646, 647, 643), (648, 646, 643), (649, 645, 640), (649, 643, 645), (649, 648, 643), (650, 651, 649), (650, 649, 640), (652, 653, 654), (652, 654, 655), (652, 655, 650), (656, 657, 658), (656, 658, 652), (659, 650, 640), (659, 652, 650), (659, 656, 652), (660, 661, 662), (660, 662, 659), (660, 323, 353), (660, 640, 642), (660, 642, 323), (660, 659, 640), (599, 353, 598), (597, 598, 353), (600, 353, 599), (596, 597, 353), (601, 353, 600), (595, 596, 353), (602, 353, 601), (594, 595, 353), (570, 353, 602), (569, 353, 570), (571, 660, 353), (571, 353, 569), (632, 573, 574), (631, 574, 575), (631, 632, 574), (633, 573, 632), (633, 571, 572), (633, 572, 573), (630, 575, 576), (630, 631, 575), (634, 571, 633), (634, 660, 571), (629, 576, 577), (629, 630, 576), (635, 660, 634), (628, 629, 577), (604, 660, 635), (627, 577, 578), (627, 628, 577), (603, 660, 604), (626, 578, 579), (626, 627, 578), (605, 660, 603), (625, 579, 580), (625, 626, 579), (606, 660, 605), (624, 580, 581), (624, 625, 580), (607, 660, 606), (623, 581, 582), (623, 582, 583), (623, 624, 581), (608, 660, 607), (622, 583, 584), (622, 623, 583), (609, 660, 608), (621, 622, 584), (362, 584, 585), (362, 585, 586), (362, 586, 587), (362, 587, 588), (362, 588, 589), (362, 589, 590), (362, 590, 591), (362, 591, 592), (362, 592, 593), (362, 593, 594), (373, 362, 663), (373, 663, 664), (375, 362, 373), (377, 362, 375), (379, 377, 378), (379, 362, 377), (382, 362, 379), (382, 379, 380), (382, 380, 381), (383, 362, 382), (384, 362, 383), (387, 384, 385), (387, 385, 386), (388, 362, 384), (388, 384, 387), (391, 362, 388), (391, 388, 389), (391, 389, 390), (394, 391, 392), (394, 392, 393), (395, 362, 391), (395, 391, 394), (665, 613, 614), (665, 614, 615), (665, 615, 616), (665, 616, 617), (665, 617, 618), (665, 618, 619), (665, 619, 620), (665, 620, 621), (665, 621, 584), (665, 584, 362), (665, 362, 395), (396, 665, 395), (666, 667, 665), (668, 669, 666), (670, 665, 396), (670, 668, 666), (670, 666, 665), (670, 396, 398), (670, 398, 671), (670, 671, 672), (670, 672, 673), (674, 675, 670), (676, 673, 677), (676, 677, 678), (679, 670, 673), (679, 674, 670), (680, 673, 676), (680, 676, 681), (682, 683, 679), (684, 673, 680), (685, 679, 673), (685, 682, 679), (685, 673, 684), (685, 686, 682), (611, 660, 610), (610, 660, 609), (665, 611, 612), (665, 612, 613), (322, 642, 400), (322, 323, 642), (638, 346, 347), (638, 639, 346), (636, 362, 366), (636, 663, 362), (354, 639, 638), (354, 353, 639), (374, 664, 637), (374, 373, 664), (452, 398, 399), (452, 671, 398), (451, 671, 452), (451, 672, 671), (459, 672, 451), (459, 673, 672), (458, 673, 459), (458, 677, 673), (464, 677, 458), (464, 678, 677), (469, 678, 464), (469, 676, 678), (473, 676, 469), (473, 681, 676), (472, 681, 473), (472, 680, 681), (477, 680, 472), (477, 684, 680), (486, 684, 477), (486, 685, 684), (484, 685, 486), (484, 686, 685), (480, 686, 484), (480, 682, 686), (479, 682, 480), (479, 683, 682), (475, 683, 479), (475, 679, 683), (466, 679, 475), (466, 674, 679), (462, 674, 466), (462, 675, 674), (461, 675, 462), (461, 670, 675), (456, 670, 461), (456, 668, 670), (450, 668, 456), (450, 669, 668), (448, 669, 450), (448, 666, 669), (447, 666, 448), (447, 667, 666), (445, 667, 447), (445, 665, 667), (444, 691, 690), (444, 660, 692, 691), (442, 660, 444), (442, 661, 660), (440, 661, 442), (440, 662, 661), (438, 662, 440), (438, 659, 662), (436, 659, 438), (436, 656, 659), (434, 656, 436), (434, 657, 656), (432, 657, 434), (432, 658, 657), (430, 658, 432), (430, 652, 658), (428, 652, 430), (428, 653, 652), (426, 653, 428), (426, 654, 653), (424, 654, 426), (424, 655, 654), (422, 655, 424), (422, 650, 655), (420, 650, 422), (420, 651, 650), (418, 651, 420), (418, 649, 651), (416, 649, 418), (416, 648, 649), (414, 648, 416), (414, 646, 648), (412, 646, 414), (412, 647, 646), (410, 647, 412), (410, 643, 647), (408, 643, 410), (408, 644, 643), (407, 644, 408), (407, 645, 644), (404, 645, 407), (404, 640, 645), (403, 640, 404), (403, 641, 640), (400, 641, 403), (400, 642, 641), (637, 663, 636), (637, 664, 663), (52, 51, 317), (264, 253, 119), (35, 40, 301), (35, 301, 276), (36, 35, 276), (28, 27, 279), (285, 299, 253), (16, 23, 298), (16, 298, 297), (11, 297, 687), (12, 11, 687), (18, 290, 291), (13, 12, 289), (25, 284, 294), (20, 18, 291), (30, 25, 294), (32, 278, 274), (42, 275, 132), (302, 281, 253), (44, 42, 132), (271, 133, 268), (266, 268, 247), (124, 120, 119), (316, 314, 315), (402, 568, 318), (401, 564, 568), (405, 409, 567), (406, 565, 564), (409, 559, 567), (411, 557, 559), (413, 555, 557), (415, 553, 555), (417, 550, 553), (419, 549, 550), (421, 547, 549), (423, 545, 547), (425, 543, 545), (427, 541, 543), (429, 540, 541), (431, 538, 540), (433, 539, 538), (435, 533, 539), (437, 531, 533), (439, 529, 531), (441, 528, 529), (443, 199, 528), (317, 316, 315), (111, 114, 8), (12, 687, 289), (457, 489, 488), (453, 116, 117), (467, 494, 499), (487, 3, 491), (468, 499, 501), (471, 501, 504), (476, 504, 509), (485, 506, 511), (482, 476, 509), (483, 511, 510), (481, 510, 512), (478, 512, 513), (474, 513, 515), (470, 515, 517), (465, 517, 518), (460, 518, 519), (455, 519, 520), (454, 520, 521), (449, 521, 523), (446, 523, 201), (174, 196, 175), (112, 4, 3), (104, 205, 210), (104, 102, 205), (100, 98, 203), (98, 96, 209), (96, 211, 209), (92, 91, 217), (95, 215, 211), (91, 220, 217), (84, 688, 222), (88, 219, 220), (84, 83, 688), (83, 224, 688), (80, 226, 224), (77, 75, 235), (79, 231, 226), (75, 232, 235), (71, 69, 240), (73, 234, 232), (689, 527, 3), (69, 239, 240), (524, 186, 238), (689, 3, 243), (9, 1, 0), (290, 289, 292), (290, 292, 288), (288, 287, 291), (288, 291, 290), (279, 277, 295), (279, 295, 296), (136, 247, 264), (136, 264, 119), (315, 318, 307), (315, 307, 310), (553, 550, 554), (553, 554, 556), (537, 534, 539), (537, 539, 533), (533, 531, 536), (533, 536, 537), (119, 127, 134), (119, 134, 136), (526, 194, 201), (526, 201, 523), (523, 521, 525), (523, 525, 526), (519, 518, 492), (519, 492, 493), (4, 112, 0), (4, 0, 2), (275, 274, 302), (275, 302, 273), (273, 272, 132), (273, 132, 275), (272, 270, 133), (272, 133, 132), (552, 554, 550), (552, 550, 549), (549, 547, 551), (549, 551, 552), (538, 539, 534), (538, 534, 535), (239, 238, 689), (239, 689, 243), (243, 236, 240), (243, 240, 239), (229, 225, 224), (229, 224, 226), (2, 210, 5), (2, 5, 4), (214, 207, 209), (214, 209, 211), (495, 498, 501), (495, 501, 499), (505, 502, 513), (505, 513, 512), (512, 510, 514), (512, 514, 505), (284, 291, 287), (284, 287, 283), (283, 282, 294), (283, 294, 284), (281, 302, 274), (281, 274, 278), (270, 265, 268), (270, 268, 133), (563, 560, 567), (563, 567, 559), (559, 557, 562), (559, 562, 563), (527, 689, 238), (527, 238, 186), (225, 223, 688), (225, 688, 224), (210, 205, 202), (210, 202, 5), (521, 520, 522), (521, 522, 525), (498, 497, 504), (498, 504, 501), (112, 113, 111), (112, 111, 0), (265, 264, 247), (265, 247, 268), (565, 567, 560), (565, 560, 561), (561, 566, 564), (561, 564, 565), (547, 545, 548), (547, 548, 551), (531, 529, 532), (531, 532, 536), (219, 222, 221), (219, 221, 218), (218, 216, 220), (218, 220, 219), (203, 209, 207), (203, 207, 208), (208, 206, 204), (208, 204, 203), (520, 519, 493), (520, 493, 522), (500, 492, 518), (500, 518, 517), (517, 515, 503), (517, 503, 500), (507, 514, 510), (507, 510, 511), (297, 298, 285), (297, 285, 286), (304, 295, 277), (304, 277, 276), (276, 301, 303), (276, 303, 304), (545, 543, 546), (545, 546, 548), (529, 528, 530), (529, 530, 532), (234, 240, 236), (234, 236, 233), (233, 230, 232), (233, 232, 234), (223, 221, 222), (223, 222, 688), (494, 488, 490), (494, 490, 496), (113, 487, 117), (113, 117, 111), (496, 495, 499), (496, 499, 494), (282, 281, 278), (282, 278, 294), (311, 309, 305), (311, 305, 317), (543, 541, 544), (543, 544, 546), (317, 315, 310), (317, 310, 311), (528, 199, 148), (528, 148, 530), (206, 202, 205), (206, 205, 204), (489, 117, 487), (489, 487, 491), (491, 490, 488), (491, 488, 489), (497, 516, 509), (497, 509, 504), (299, 285, 298), (299, 298, 280), (280, 279, 296), (280, 296, 299), (301, 300, 306), (301, 306, 303), (557, 555, 558), (557, 558, 562), (542, 544, 541), (542, 541, 540), (540, 538, 535), (540, 535, 542), (231, 235, 227), (231, 227, 228), (228, 229, 226), (228, 226, 231), (216, 212, 217), (216, 217, 220), (515, 513, 502), (515, 502, 503), (199, 198, 174), (199, 174, 148), (293, 292, 289), (293, 289, 687), (687, 297, 286), (687, 286, 293), (300, 305, 309), (300, 309, 306), (308, 307, 318), (308, 318, 568), (568, 564, 566), (568, 566, 308), (555, 553, 556), (555, 556, 558), (127, 527, 186), (127, 186, 134), (235, 232, 230), (235, 230, 227), (215, 217, 212), (215, 212, 213), (213, 214, 211), (213, 211, 215), (198, 201, 194), (198, 194, 174), (506, 509, 516), (506, 516, 508), (508, 507, 511), (508, 511, 506), (7, 210, 2), (691, 692, 730, 731), (693, 694, 197), (690, 691, 696, 695), (690, 693, 197, 444), (696, 697, 665), (698, 699, 694, 693), (695, 698, 693, 690), (695, 696, 665, 445), (706, 701, 361), (705, 707, 718, 715), (707, 709, 719, 718), (716, 712, 726, 724), (712, 711, 720, 726), (709, 704, 717, 719), (700, 705, 715, 710), (708, 700, 710, 713), (703, 706, 361, 362), (706, 703, 725, 727), (710, 715, 55, 56), (713, 710, 56), (715, 718, 357, 55), (718, 719, 360, 357), (714, 711, 358), (717, 714, 358, 360), (714, 717, 729, 722), (719, 717, 360), (723, 721, 720, 722), (728, 723, 722, 729), (726, 720, 721, 727), (724, 726, 727, 725), (717, 704, 728, 729), (702, 701, 721, 723), (701, 706, 727, 721), (711, 714, 722, 720), (704, 702, 723, 728), (731, 730, 733, 732), (697, 696, 732, 733), (696, 691, 731, 732), (692, 660, 730), (660, 611, 730), (611, 665, 733), (697, 733, 665), (730, 611, 733), (716, 724, 353), (362, 725, 703), (594, 724, 725), (594, 725, 362), (594, 353, 724)])
me_3dshell_3dshell_pcb2_t.update()

# ---- objects
ob_3dshell_3dshell_pcb2_t = bpy.data.objects.new('3DShell_3DShell_PCB2_T', me_3dshell_3dshell_pcb2_t)

# ---- transforms, parenting, visibility, modifiers, constraints
ob_3dshell_3dshell_pcb2_t.location = (0.0, 0.0, 0.0)

# ---- collection membership
col_collection.objects.link(ob_3dshell_3dshell_pcb2_t)

# ---- scene / render settings (as saved in the file)
scene.frame_start = 1; scene.frame_end = 250; scene.frame_set(23)
scene.render.engine = 'BLENDER_EEVEE_NEXT'
bpy.context.view_layer.update()

# ---- added for rendering (the .blend has no active camera and no usable light): camera, sun
cam_auto = bpy.data.cameras.new('AutoCamera')
cam_auto.lens = 50.0
cam_auto.sensor_width = 36.0
cam_auto.clip_end = 1156.66
ob_auto_camera = bpy.data.objects.new('AutoCamera', cam_auto)
scene.collection.objects.link(ob_auto_camera)
ob_auto_camera.location = (95.1569, -75.7922, 56.8104)
ob_auto_camera.rotation_euler = (1.09748, -7.21219e-08, 0.694738)
scene.camera = ob_auto_camera
light_auto_sun = bpy.data.lights.new('AutoSun', 'SUN')
light_auto_sun.energy = 3.0
light_auto_sun.angle = 0.0523599
ob_auto_sun = bpy.data.objects.new('AutoSun', light_auto_sun)
scene.collection.objects.link(ob_auto_sun)
ob_auto_sun.rotation_euler = (0.872665, 0.174533, 0.523599)
bpy.context.view_layer.update()
